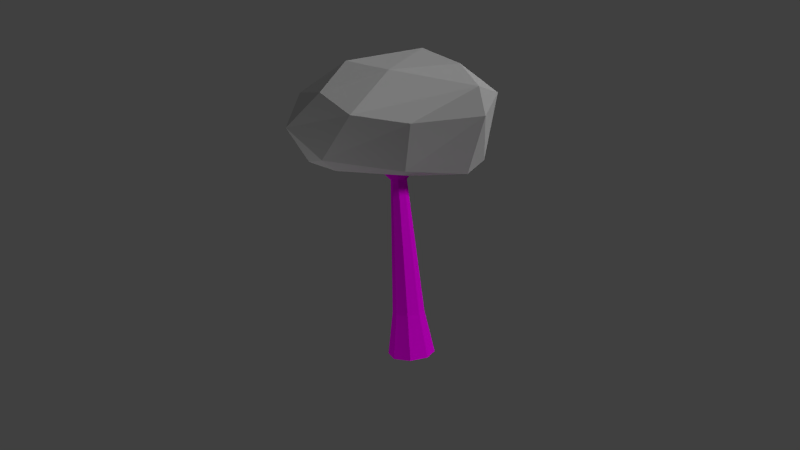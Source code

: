 # Source: arvore03.blend  (saved by Blender 2.72.0; exported with 4.5.12 LTS)
import bpy
from mathutils import Matrix  # noqa: F401  (used for matrix-valued properties, if any)

bpy.ops.wm.read_factory_settings(use_empty=True)
scene = bpy.context.scene
scene.name = 'Scene'

# ---- collections
col_collection_1 = bpy.data.collections.new('Collection 1'); scene.collection.children.link(col_collection_1)

# ---- images (referenced by path relative to the original .blend; pixels are not part of the script)
import os
ASSET_DIR = os.environ.get("B2B_ASSET_DIR", "")  # directory of the original .blend (textures are referenced by path, not embedded)
HERE = os.path.dirname(os.path.abspath(__file__))  # packed textures are extracted next to this script under _unpacked/

def load_image(name, relpath, width, height, colorspace="sRGB"):
    """Load a texture the original file referenced (path relative to the .blend, or extracted next to this script)."""
    p = next((c for c in (os.path.join(HERE, relpath), os.path.join(ASSET_DIR, relpath)) if relpath and os.path.exists(c)), "")
    if p:
        img = bpy.data.images.load(p, check_existing=True)
        img.name = name
    else:  # same state as the original file: an image datablock whose file is absent (Cycles renders it pink)
        img = bpy.data.images.new(name, width, height)
        img.source = "FILE"
        img.filepath = "//" + (relpath or name)
    img.colorspace_settings.name = colorspace
    return img
img_cor_mapa_arvore03_png = load_image('cor_mapa_arvore03.png', 'cor_mapa_arvore03.png', 1024, 1024, 'sRGB')
img_cor_mapagalho_arvore03_png = load_image('cor_mapagalho_arvore03.png', 'cor_mapagalho_arvore03.png', 1024, 1024, 'sRGB')

# ---- materials (node trees are filled in below, after node groups)
mat_material_001 = bpy.data.materials.new('Material.001')
mat_material_001.alpha_threshold = 0.0
mat_material_001.use_transparent_shadow = False
mat_material_001.roughness = 0.5
mat_material_001.line_color = (0.0, 0.0, 0.0, 1.0)
mat_material = bpy.data.materials.new('Material')
mat_material.alpha_threshold = 0.0
mat_material.use_transparent_shadow = False
mat_material.roughness = 0.5
mat_material.line_color = (0.0, 0.0, 0.0, 1.0)

# ---- material node trees
mat_material.use_nodes = True; mat_material.node_tree.nodes.clear()
_N = mat_material.node_tree.nodes; _L = mat_material.node_tree.links
n0 = _N.new('ShaderNodeOutputMaterial'); n0.name = 'Material Output'; n0.location = (300, 300)
n1 = _N.new('ShaderNodeBsdfDiffuse'); n1.name = 'Diffuse BSDF'; n1.location = (10, 300)
n2 = _N.new('ShaderNodeTexImage'); n2.name = 'Image Texture'; n2.location = (-204, 284)
n2.width = 140
n2.image = img_cor_mapagalho_arvore03_png
_L.new(n1.outputs[0], n0.inputs[0])
_L.new(n2.outputs[0], n1.inputs[0])
n0.is_active_output = True

# ---- world
world_world = bpy.data.worlds.new('World'); scene.world = world_world
world_world.color = (0.05088, 0.05088, 0.05088)
world_world.use_sun_shadow = False
world_world.sun_shadow_jitter_overblur = 0.0
world_world.cycles.sampling_method = 'MANUAL'
world_world.cycles.sample_map_resolution = 256

# ---- cameras
cam_camera = bpy.data.cameras.new('Camera')
cam_camera.clip_end = 100.0
cam_camera.lens = 35.0
cam_camera.sensor_width = 50.0
cam_camera.sensor_height = 18.0
cam_camera.ortho_scale = 7.314
cam_camera.dof.focus_distance = 0.0
cam_camera.dof.aperture_fstop = 128.0

# ---- lights
light_point_001 = bpy.data.lights.new('Point.001', 'POINT')
light_point_001.transmission_factor = 0.0
light_point_001.energy = 200.0
light_point_001.shadow_buffer_clip_start = 0.5
light_point_001.shadow_soft_size = 0.1
light_point_001.shadow_maximum_resolution = 0.006
light_point_001.use_absolute_resolution = True
light_point_001.cycles.use_multiple_importance_sampling = False
light_point = bpy.data.lights.new('Point', 'POINT')
light_point.transmission_factor = 0.0
light_point.energy = 200.0
light_point.shadow_buffer_clip_start = 0.5
light_point.shadow_soft_size = 0.1
light_point.shadow_maximum_resolution = 0.006
light_point.use_absolute_resolution = True
light_point.cycles.use_multiple_importance_sampling = False
light_lamp = bpy.data.lights.new('Lamp', 'SUN')
light_lamp.transmission_factor = 0.0
light_lamp.cutoff_distance = 30.0
light_lamp.angle = 0.1993
light_lamp.energy = 1.0
light_lamp.shadow_buffer_clip_start = 1.001
light_lamp.shadow_soft_size = 0.1
light_lamp.shadow_cascade_max_distance = 1000.0
light_lamp.cycles.use_multiple_importance_sampling = False

# ---- meshes
me_icosphere_001 = bpy.data.meshes.new('Icosphere.001')
me_icosphere_001.from_pydata([(0.6929, 0.1347, -2.32), (3.151, -1.799, -0.3934), (-3.149, -2.043, -1.502), (-4.814, 0.5893, -1.015), (-0.4191, 4.07, -1.318), (2.338, 2.878, -1.932), (0.3523, -3.514, 0.9818), (-4.684, -0.5298, 0.9548), (-3.205, 1.624, 0.9474), (0.5059, 4.028, 0.411), (3.875, 0.06185, 1.584), (0.2577, -0.3267, 2.36), (-1.476, -1.867, -1.926), (1.611, -0.8375, -2.092), (-0.2029, -3.321, -1.436), (4.387, 0.6833, -0.2884), (2.072, 2.124, -2.439), (-3.56, 1.439, -1.66), (-4.644, -0.358, -0.9179), (0.2482, 2.793, -2.439), (-3.362, 2.704, -0.9096), (1.2, 3.945, -1.922), (4.65, 0.1077, 0.7032), (4.449, 1.347, 0.5221), (-2.354, -3.462, -0.06864), (1.76, -3.302, 0.05413), (-5.31, -0.04953, 0.1817), (-4.553, -1.017, 0.2342), (-2.618, 3.008, -0.08434), (-4.575, 1.096, -0.3435), (1.803, 3.891, -0.8372), (0.1194, 4.521, -0.4928), (2.39, -1.945, 1.521), (-3.213, -2.13, 1.407), (-4.744, 0.4722, 0.9324), (-0.6735, 3.815, 0.6437), (1.861, 3.474, 0.6916), (0.3216, -2.223, 2.142), (2.064, 0.05009, 2.422), (-3.34, -0.3329, 1.523), (-1.998, 1.358, 1.67), (0.02437, 2.53, 1.474)], [], [(0, 13, 12), (1, 13, 15), (0, 12, 17), (0, 17, 19), (0, 19, 16), (1, 15, 22), (2, 14, 24), (3, 18, 26), (4, 20, 28), (5, 21, 30), (1, 22, 25), (2, 24, 27), (3, 26, 29), (4, 28, 31), (5, 30, 23), (6, 32, 37), (7, 33, 39), (8, 34, 40), (9, 35, 41), (10, 36, 38), (12, 14, 2), (12, 13, 14), (13, 1, 14), (15, 16, 5), (15, 13, 16), (13, 0, 16), (17, 18, 3), (17, 12, 18), (12, 2, 18), (19, 20, 4), (19, 17, 20), (17, 3, 20), (16, 21, 5), (16, 19, 21), (19, 4, 21), (22, 23, 10), (22, 15, 23), (15, 5, 23), (24, 25, 6), (24, 14, 25), (14, 1, 25), (26, 27, 7), (26, 18, 27), (18, 2, 27), (28, 29, 8), (28, 20, 29), (20, 3, 29), (30, 31, 9), (30, 21, 31), (21, 4, 31), (25, 32, 6), (25, 22, 32), (22, 10, 32), (27, 33, 7), (27, 24, 33), (24, 6, 33), (29, 34, 8), (29, 26, 34), (26, 7, 34), (31, 35, 9), (31, 28, 35), (28, 8, 35), (23, 36, 10), (23, 30, 36), (30, 9, 36), (37, 38, 11), (37, 32, 38), (32, 10, 38), (39, 37, 11), (39, 33, 37), (33, 6, 37), (40, 39, 11), (40, 34, 39), (34, 7, 39), (41, 40, 11), (41, 35, 40), (35, 8, 40), (38, 41, 11), (38, 36, 41), (36, 9, 41)])
_uv = me_icosphere_001.uv_layers.new(name='UVMap')
_uv.uv.foreach_set('vector', [0.7258, 0.4002, 0.791, 0.421, 0.6839, 0.5458, 0.9183, 0.4318, 0.791, 0.421, 0.9183, 0.2822, 0.7258, 0.4002, 0.6839, 0.5458, 0.4979, 0.4551, 0.7258, 0.4002, 0.4979, 0.4551, 0.6421, 0.2881, 0.7258, 0.4002, 0.6421, 0.2881, 0.7416, 0.2827, 0.5647, 0.04539, 0.7066, 0.04206, 0.6804, 0.09012, 0.1871, 0.000161, 0.3662, 0.001327, 0.2628, 0.08365, 0.000161, 0.02387, 0.05545, 0.03778, 0.0193, 0.1068, 0.3425, 0.7307, 0.1863, 0.7586, 0.2083, 0.7074, 0.8725, 0.0001616, 0.9524, 0.0272, 0.9085, 0.07534, 0.5647, 0.04539, 0.6804, 0.09012, 0.4646, 0.08433, 0.1871, 0.000161, 0.2628, 0.08365, 0.09103, 0.1068, 0.06318, 0.808, 0.000161, 0.7581, 0.08016, 0.7623, 0.3425, 0.7307, 0.2083, 0.7074, 0.3667, 0.6781, 0.8725, 0.0001616, 0.9085, 0.07534, 0.7298, 0.08694, 0.264, 0.2043, 0.3788, 0.2888, 0.266, 0.2944, 0.0001611, 0.3888, 0.08122, 0.2976, 0.08003, 0.395, 0.08479, 0.5064, 0.000161, 0.4447, 0.1558, 0.4798, 0.2919, 0.6362, 0.2255, 0.6209, 0.262, 0.538, 0.4592, 0.4, 0.3659, 0.5976, 0.356, 0.4006, 0.6839, 0.5458, 0.7825, 0.5824, 0.614, 0.6041, 0.6839, 0.5458, 0.791, 0.421, 0.7825, 0.5824, 0.791, 0.421, 0.9183, 0.4318, 0.7825, 0.5824, 0.9183, 0.2822, 0.7416, 0.2827, 0.7459, 0.2351, 0.9183, 0.2822, 0.791, 0.421, 0.7416, 0.2827, 0.791, 0.421, 0.7258, 0.4002, 0.7416, 0.2827, 0.4979, 0.4551, 0.4932, 0.5753, 0.4595, 0.5353, 0.4979, 0.4551, 0.6839, 0.5458, 0.4932, 0.5753, 0.6839, 0.5458, 0.614, 0.6041, 0.4932, 0.5753, 0.3706, 0.8255, 0.1863, 0.7586, 0.3425, 0.7307, 0.3706, 0.8255, 0.1533, 0.8255, 0.1863, 0.7586, 0.1533, 0.8255, 0.06318, 0.808, 0.1863, 0.7586, 0.7416, 0.2827, 0.6678, 0.2043, 0.7459, 0.2351, 0.7416, 0.2827, 0.6421, 0.2881, 0.6678, 0.2043, 0.3706, 0.8255, 0.3425, 0.7307, 0.431, 0.7598, 0.6804, 0.09012, 0.7298, 0.08694, 0.6755, 0.145, 0.6804, 0.09012, 0.7066, 0.04206, 0.7298, 0.08694, 0.7066, 0.04206, 0.8725, 0.0001616, 0.7298, 0.08694, 0.2628, 0.08365, 0.4646, 0.08433, 0.3972, 0.1402, 0.2628, 0.08365, 0.3662, 0.001327, 0.4646, 0.08433, 0.3662, 0.001327, 0.5647, 0.04539, 0.4646, 0.08433, 0.0193, 0.1068, 0.09103, 0.1068, 0.06638, 0.1517, 0.0193, 0.1068, 0.05545, 0.03778, 0.09103, 0.1068, 0.05545, 0.03778, 0.1871, 0.000161, 0.09103, 0.1068, 0.2083, 0.7074, 0.08016, 0.7623, 0.1251, 0.6675, 0.2083, 0.7074, 0.1863, 0.7586, 0.08016, 0.7623, 0.1863, 0.7586, 0.06318, 0.808, 0.08016, 0.7623, 0.9085, 0.07534, 0.9936, 0.1196, 0.9497, 0.1604, 0.9085, 0.07534, 0.9524, 0.0272, 0.9936, 0.1196, 0.431, 0.7598, 0.3425, 0.7307, 0.3667, 0.6781, 0.4646, 0.08433, 0.5411, 0.1627, 0.3972, 0.1402, 0.4646, 0.08433, 0.6804, 0.09012, 0.5411, 0.1627, 0.6804, 0.09012, 0.6755, 0.145, 0.5411, 0.1627, 0.09103, 0.1068, 0.1948, 0.1714, 0.06638, 0.1517, 0.09103, 0.1068, 0.2628, 0.08365, 0.1948, 0.1714, 0.2628, 0.08365, 0.3972, 0.1402, 0.1948, 0.1714, 0.08016, 0.7623, 0.02731, 0.7051, 0.1251, 0.6675, 0.08016, 0.7623, 0.000161, 0.7581, 0.02731, 0.7051, 0.0193, 0.1068, 0.06638, 0.1517, 0.009958, 0.1694, 0.9936, 0.1196, 0.9998, 0.204, 0.9497, 0.1604, 0.3667, 0.6781, 0.2083, 0.7074, 0.2953, 0.6365, 0.2083, 0.7074, 0.1251, 0.6675, 0.2953, 0.6365, 0.7298, 0.08694, 0.8699, 0.1486, 0.6755, 0.145, 0.7298, 0.08694, 0.9085, 0.07534, 0.8699, 0.1486, 0.9085, 0.07534, 0.9497, 0.1604, 0.8699, 0.1486, 0.266, 0.2944, 0.356, 0.4006, 0.2674, 0.3881, 0.266, 0.2944, 0.3788, 0.2888, 0.356, 0.4006, 0.3788, 0.2888, 0.4592, 0.4, 0.356, 0.4006, 0.08003, 0.395, 0.266, 0.2944, 0.2674, 0.3881, 0.08003, 0.395, 0.08122, 0.2976, 0.266, 0.2944, 0.08122, 0.2976, 0.264, 0.2043, 0.266, 0.2944, 0.1558, 0.4798, 0.08003, 0.395, 0.2674, 0.3881, 0.1558, 0.4798, 0.000161, 0.4447, 0.08003, 0.395, 0.000161, 0.4447, 0.0001611, 0.3888, 0.08003, 0.395, 0.262, 0.538, 0.1558, 0.4798, 0.2674, 0.3881, 0.262, 0.538, 0.2255, 0.6209, 0.1558, 0.4798, 0.2255, 0.6209, 0.08479, 0.5064, 0.1558, 0.4798, 0.356, 0.4006, 0.262, 0.538, 0.2674, 0.3881, 0.356, 0.4006, 0.3659, 0.5976, 0.262, 0.538, 0.3659, 0.5976, 0.2919, 0.6362, 0.262, 0.538])
me_icosphere_001.materials.append(mat_material_001)
me_icosphere_001.use_remesh_preserve_volume = False
me_icosphere_001.use_remesh_preserve_attributes = False
me_icosphere_001.use_mirror_vertex_groups = False
me_icosphere_001.update()
me_circle = bpy.data.meshes.new('Circle')
me_circle.from_pydata([(0.0, 1.0, 0.0), (-0.7071, 0.7071, 0.0), (-1.0, -4.371e-08, 0.0), (-0.7071, -0.7071, 0.0), (8.742e-08, -1.0, 0.0), (0.7071, -0.7071, 0.0), (1.0, 1.192e-08, 0.0), (0.7071, 0.7071, 0.0), (2.384e-09, 0.68, 1.83), (-0.4808, 0.4808, 1.83), (-0.68, -2.734e-08, 1.83), (-0.4808, -0.4808, 1.83), (6.183e-08, -0.68, 1.83), (0.4808, -0.4808, 1.83), (0.68, 1.049e-08, 1.83), (0.4808, 0.4808, 1.83), (9.417e-09, 0.3387, 7.442), (-0.2395, 0.2395, 7.442), (-0.3387, -1.258e-08, 7.442), (-0.2395, -0.2395, 7.442), (3.903e-08, -0.3387, 7.442), (0.2395, -0.2395, 7.442), (0.3387, 6.268e-09, 7.442), (0.2395, 0.2395, 7.442), (0.005961, 0.9161, 8.144), (-0.6733, 0.6347, 8.144), (-0.9547, -0.04455, 8.144), (-0.6733, -0.7239, 8.144), (0.005961, -1.005, 8.144), (0.6853, -0.7239, 8.144), (0.9666, -0.04455, 8.144), (0.6853, 0.6347, 8.144)], [], [(7, 0, 8, 15), (6, 7, 15, 14), (5, 6, 14, 13), (4, 5, 13, 12), (3, 4, 12, 11), (2, 3, 11, 10), (1, 2, 10, 9), (0, 1, 9, 8), (15, 8, 16, 23), (14, 15, 23, 22), (13, 14, 22, 21), (12, 13, 21, 20), (11, 12, 20, 19), (10, 11, 19, 18), (9, 10, 18, 17), (8, 9, 17, 16), (23, 16, 24, 31), (22, 23, 31, 30), (21, 22, 30, 29), (20, 21, 29, 28), (19, 20, 28, 27), (18, 19, 27, 26), (17, 18, 26, 25), (16, 17, 25, 24)])
_uv = me_circle.uv_layers.new(name='UVMap')
_uv.uv.foreach_set('vector', [0.5665, 0.9921, 0.4853, 0.9932, 0.4917, 0.7896, 0.549, 0.7882, 0.6491, 0.9804, 0.5665, 0.9921, 0.549, 0.7882, 0.6077, 0.7822, 0.2472, 0.009152, 0.3265, 0.02716, 0.2708, 0.2197, 0.2144, 0.2106, 0.1662, 0.0001137, 0.2472, 0.009152, 0.2144, 0.2106, 0.1567, 0.2063, 0.08394, 0.0001137, 0.1662, 0.0001137, 0.1567, 0.2063, 0.09881, 0.2069, 0.0001137, 0.01072, 0.08394, 0.0001137, 0.09881, 0.2069, 0.03922, 0.2121, 0.4053, 0.9855, 0.3267, 0.9688, 0.379, 0.7779, 0.4348, 0.7861, 0.4853, 0.9932, 0.4053, 0.9855, 0.4348, 0.7861, 0.4917, 0.7896, 0.549, 0.7882, 0.4917, 0.7896, 0.5063, 0.1115, 0.5383, 0.1166, 0.6077, 0.7822, 0.549, 0.7882, 0.5383, 0.1166, 0.5679, 0.126, 0.2144, 0.2106, 0.2708, 0.2197, 0.1957, 0.8815, 0.164, 0.8879, 0.1567, 0.2063, 0.2144, 0.2106, 0.164, 0.8879, 0.1324, 0.8882, 0.09881, 0.2069, 0.1567, 0.2063, 0.1324, 0.8882, 0.1009, 0.8861, 0.03922, 0.2121, 0.09881, 0.2069, 0.1009, 0.8861, 0.07028, 0.8778, 0.4348, 0.7861, 0.379, 0.7779, 0.4432, 0.1241, 0.4739, 0.1158, 0.4917, 0.7896, 0.4348, 0.7861, 0.4739, 0.1158, 0.5063, 0.1115, 0.5383, 0.1166, 0.5063, 0.1115, 0.5089, 0.0001137, 0.5777, 0.01145, 0.5679, 0.126, 0.5383, 0.1166, 0.5777, 0.01145, 0.6491, 0.05546, 0.164, 0.8879, 0.1957, 0.8815, 0.2545, 0.9585, 0.1956, 0.9908, 0.1324, 0.8882, 0.164, 0.8879, 0.1956, 0.9908, 0.1295, 0.9999, 0.1009, 0.8861, 0.1324, 0.8882, 0.1295, 0.9999, 0.06436, 0.9862, 0.07028, 0.8778, 0.1009, 0.8861, 0.06436, 0.9862, 0.007978, 0.9505, 0.4739, 0.1158, 0.4432, 0.1241, 0.3654, 0.04962, 0.4395, 0.008541, 0.5063, 0.1115, 0.4739, 0.1158, 0.4395, 0.008541, 0.5089, 0.0001137])
me_circle.materials.append(mat_material)
me_circle.use_remesh_preserve_volume = False
me_circle.use_remesh_preserve_attributes = False
me_circle.use_mirror_vertex_groups = False
me_circle.update()

# ---- objects
ob_point_001 = bpy.data.objects.new('Point.001', light_point_001)
ob_point = bpy.data.objects.new('Point', light_point)
ob_copa = bpy.data.objects.new('copa', me_icosphere_001)
ob_tronco = bpy.data.objects.new('tronco', me_circle)
ob_lamp = bpy.data.objects.new('Lamp', light_lamp)
ob_camera = bpy.data.objects.new('Camera', cam_camera)

# ---- transforms, parenting, visibility, modifiers, constraints
ob_point_001.location = (-2.179, -8.429, 0.5278)
ob_point_001.lineart.crease_threshold = 0.0
ob_point.location = (-10.23, 0.04562, 0.09031)
ob_point.lineart.crease_threshold = 0.0
ob_copa.location = (0.008301, -0.2106, 9.92)
ob_copa.lineart.crease_threshold = 0.0
ob_tronco.location = (0.0, 0.0, 0.0)
ob_tronco.lineart.crease_threshold = 0.0
ob_lamp.location = (13.53, 4.56, 16.74)
ob_lamp.rotation_euler = (1.011, -0.6723, 2.202)
ob_lamp.lock_rotations_4d = False
ob_lamp.empty_display_type = 'ARROWS'
ob_lamp.color = (0.0, 0.0, 0.0, 0.0)
ob_lamp.lineart.crease_threshold = 0.0
ob_camera.location = (17.53, -15.11, 8.777)
ob_camera.rotation_euler = (1.432, 0.07333, 0.853)
ob_camera.lock_rotations_4d = False
ob_camera.empty_display_type = 'ARROWS'
ob_camera.color = (0.0, 0.0, 0.0, 0.0)
ob_camera.display_type = 'WIRE'
ob_camera.lineart.crease_threshold = 0.0

# ---- collection membership
col_collection_1.objects.link(ob_point_001)
col_collection_1.objects.link(ob_point)
col_collection_1.objects.link(ob_copa)
col_collection_1.objects.link(ob_tronco)
col_collection_1.objects.link(ob_lamp)
col_collection_1.objects.link(ob_camera)

# ---- scene / render settings (as saved in the file)
scene.camera = ob_camera
scene.frame_start = 1; scene.frame_end = 250; scene.frame_set(1)
scene.render.engine = 'BLENDER_EEVEE_NEXT'
scene.render.resolution_percentage = 50
scene.render.dither_intensity = 0.0
scene.cycles.use_denoising = False
scene.cycles.samples = 10
scene.cycles.sampling_pattern = 'TABULATED_SOBOL'
scene.cycles.light_sampling_threshold = 0.0
scene.cycles.use_adaptive_sampling = False
scene.cycles.use_light_tree = False
scene.cycles.blur_glossy = 0.0
scene.cycles.volume_bounces = 1
scene.cycles.pixel_filter_type = 'GAUSSIAN'
scene.cycles.sample_clamp_indirect = 0.0
scene.view_settings.view_transform = 'Standard'
bpy.context.view_layer.update()

